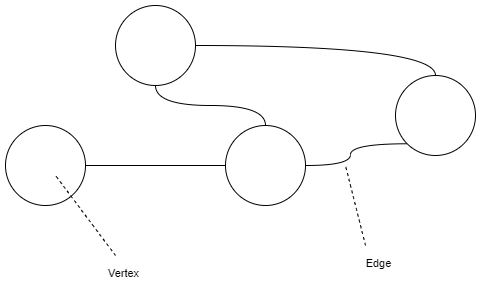

The diagram above was exported from draw.io. Its source (the exported page's mxGraphModel, read from the mxfile embedded in the PNG):
<mxGraphModel dx="1422" dy="857" grid="1" gridSize="10" guides="1" tooltips="1" connect="1" arrows="1" fold="1" page="1" pageScale="1" pageWidth="850" pageHeight="1100" math="0" shadow="0">
  <root>
    <mxCell id="0" />
    <mxCell id="1" parent="0" />
    <mxCell id="acbiOeKefyiBYteWOfEZ-1" value="5" style="triangle;whiteSpace=wrap;html=1;rotation=90;horizontal=0;fillColor=#f8cecc;strokeColor=#b85450;" parent="1" vertex="1">
      <mxGeometry x="90" y="430" width="60" height="80" as="geometry" />
    </mxCell>
    <mxCell id="acbiOeKefyiBYteWOfEZ-2" value="3" style="triangle;whiteSpace=wrap;html=1;rotation=90;horizontal=0;fillColor=#f8cecc;strokeColor=#b85450;" parent="1" vertex="1">
      <mxGeometry x="210" y="430" width="60" height="80" as="geometry" />
    </mxCell>
    <mxCell id="acbiOeKefyiBYteWOfEZ-3" value="9" style="triangle;whiteSpace=wrap;html=1;rotation=90;horizontal=0;fillColor=#f8cecc;strokeColor=#b85450;" parent="1" vertex="1">
      <mxGeometry x="330" y="430" width="60" height="80" as="geometry" />
    </mxCell>
    <mxCell id="acbiOeKefyiBYteWOfEZ-6" style="rounded=0;orthogonalLoop=1;jettySize=auto;html=1;entryX=0;entryY=0.5;entryDx=0;entryDy=0;exitX=0;exitY=0.5;exitDx=0;exitDy=0;endArrow=none;endFill=0;" parent="1" source="acbiOeKefyiBYteWOfEZ-5" target="acbiOeKefyiBYteWOfEZ-1" edge="1">
      <mxGeometry relative="1" as="geometry" />
    </mxCell>
    <mxCell id="acbiOeKefyiBYteWOfEZ-7" style="edgeStyle=none;rounded=0;orthogonalLoop=1;jettySize=auto;html=1;entryX=0;entryY=0.5;entryDx=0;entryDy=0;endArrow=none;endFill=0;" parent="1" source="acbiOeKefyiBYteWOfEZ-5" target="acbiOeKefyiBYteWOfEZ-2" edge="1">
      <mxGeometry relative="1" as="geometry" />
    </mxCell>
    <mxCell id="acbiOeKefyiBYteWOfEZ-8" style="edgeStyle=none;rounded=0;orthogonalLoop=1;jettySize=auto;html=1;entryX=0;entryY=0.5;entryDx=0;entryDy=0;exitX=0;exitY=0.5;exitDx=0;exitDy=0;endArrow=none;endFill=0;" parent="1" source="acbiOeKefyiBYteWOfEZ-5" target="acbiOeKefyiBYteWOfEZ-3" edge="1">
      <mxGeometry relative="1" as="geometry" />
    </mxCell>
    <mxCell id="acbiOeKefyiBYteWOfEZ-5" value="9" style="triangle;whiteSpace=wrap;html=1;direction=north;fillColor=#d5e8d4;strokeColor=#82b366;" parent="1" vertex="1">
      <mxGeometry x="200" y="300" width="80" height="60" as="geometry" />
    </mxCell>
    <mxCell id="acbiOeKefyiBYteWOfEZ-9" value="2" style="triangle;whiteSpace=wrap;html=1;rotation=90;horizontal=0;fillColor=#f8cecc;strokeColor=#b85450;" parent="1" vertex="1">
      <mxGeometry x="490" y="430" width="60" height="80" as="geometry" />
    </mxCell>
    <mxCell id="acbiOeKefyiBYteWOfEZ-10" value="8" style="triangle;whiteSpace=wrap;html=1;rotation=90;horizontal=0;fillColor=#f8cecc;strokeColor=#b85450;" parent="1" vertex="1">
      <mxGeometry x="610" y="430" width="60" height="80" as="geometry" />
    </mxCell>
    <mxCell id="acbiOeKefyiBYteWOfEZ-12" style="edgeStyle=none;rounded=0;orthogonalLoop=1;jettySize=auto;html=1;entryX=0;entryY=0.5;entryDx=0;entryDy=0;endArrow=none;endFill=0;exitX=0;exitY=0.5;exitDx=0;exitDy=0;" parent="1" source="acbiOeKefyiBYteWOfEZ-11" target="acbiOeKefyiBYteWOfEZ-9" edge="1">
      <mxGeometry relative="1" as="geometry" />
    </mxCell>
    <mxCell id="acbiOeKefyiBYteWOfEZ-13" style="edgeStyle=none;rounded=0;orthogonalLoop=1;jettySize=auto;html=1;entryX=0;entryY=0.5;entryDx=0;entryDy=0;endArrow=none;endFill=0;exitX=0;exitY=0.5;exitDx=0;exitDy=0;" parent="1" source="acbiOeKefyiBYteWOfEZ-11" target="acbiOeKefyiBYteWOfEZ-10" edge="1">
      <mxGeometry relative="1" as="geometry" />
    </mxCell>
    <mxCell id="acbiOeKefyiBYteWOfEZ-11" value="8" style="triangle;whiteSpace=wrap;html=1;direction=north;fillColor=#d5e8d4;strokeColor=#82b366;" parent="1" vertex="1">
      <mxGeometry x="540" y="300" width="80" height="60" as="geometry" />
    </mxCell>
    <mxCell id="acbiOeKefyiBYteWOfEZ-15" style="edgeStyle=none;rounded=0;orthogonalLoop=1;jettySize=auto;html=1;exitX=1;exitY=0.5;exitDx=0;exitDy=0;entryX=1;entryY=0.5;entryDx=0;entryDy=0;endArrow=none;endFill=0;" parent="1" source="acbiOeKefyiBYteWOfEZ-14" target="acbiOeKefyiBYteWOfEZ-5" edge="1">
      <mxGeometry relative="1" as="geometry" />
    </mxCell>
    <mxCell id="acbiOeKefyiBYteWOfEZ-16" style="edgeStyle=none;rounded=0;orthogonalLoop=1;jettySize=auto;html=1;entryX=1;entryY=0.5;entryDx=0;entryDy=0;endArrow=none;endFill=0;exitX=1;exitY=0.5;exitDx=0;exitDy=0;" parent="1" source="acbiOeKefyiBYteWOfEZ-14" target="acbiOeKefyiBYteWOfEZ-11" edge="1">
      <mxGeometry relative="1" as="geometry" />
    </mxCell>
    <mxCell id="acbiOeKefyiBYteWOfEZ-14" value="8" style="triangle;whiteSpace=wrap;html=1;rotation=90;horizontal=0;fillColor=#f8cecc;strokeColor=#b85450;" parent="1" vertex="1">
      <mxGeometry x="395" y="170" width="60" height="80" as="geometry" />
    </mxCell>
  </root>
</mxGraphModel>